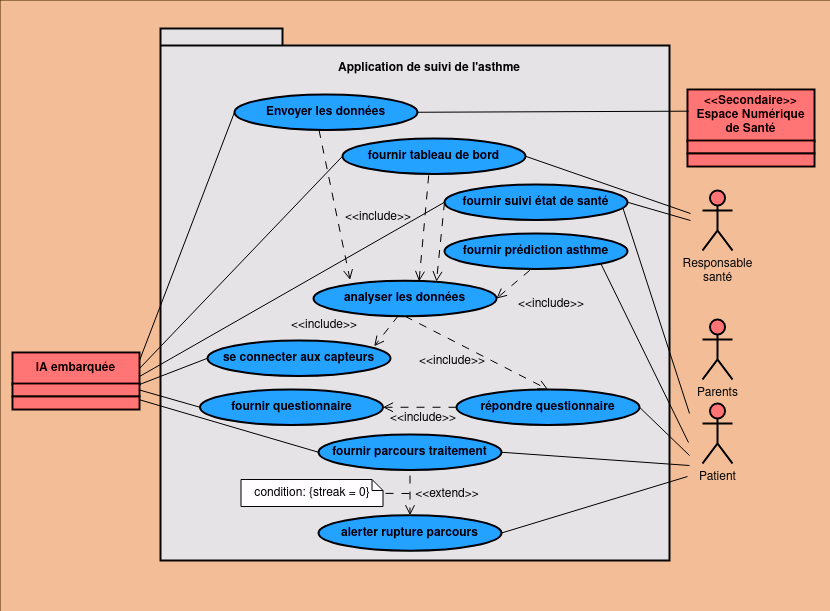

The diagram above was exported from draw.io. Its source (the exported page's mxGraphModel, read from the mxfile embedded in the PNG):
<mxGraphModel dx="1137" dy="613" grid="0" gridSize="10" guides="1" tooltips="1" connect="1" arrows="1" fold="1" page="1" pageScale="1" pageWidth="850" pageHeight="1100" background="#422500" math="0" shadow="0">
  <root>
    <mxCell id="0" />
    <mxCell id="1" parent="0" />
    <mxCell id="3ghck91j23_VQ9n0Ljim-103" value="" style="rounded=0;whiteSpace=wrap;html=1;strokeColor=none;fillColor=#632F07;" vertex="1" parent="1">
      <mxGeometry x="15" y="9" width="830" height="611" as="geometry" />
    </mxCell>
    <mxCell id="3ghck91j23_VQ9n0Ljim-10" value="&lt;font color=&quot;#fafafa&quot;&gt;Patient&lt;/font&gt;" style="shape=umlActor;verticalLabelPosition=bottom;verticalAlign=top;html=1;outlineConnect=0;strokeWidth=2;strokeColor=#FFFFFF;fillColor=#FF3333;" vertex="1" parent="1">
      <mxGeometry x="717" y="412" width="30" height="60" as="geometry" />
    </mxCell>
    <mxCell id="3ghck91j23_VQ9n0Ljim-13" value="&lt;div&gt;&lt;font color=&quot;#fafafa&quot;&gt;Responsable&lt;/font&gt;&lt;/div&gt;&lt;div&gt;&lt;font color=&quot;#fafafa&quot;&gt;santé&lt;br&gt;&lt;/font&gt;&lt;/div&gt;" style="shape=umlActor;verticalLabelPosition=bottom;verticalAlign=top;html=1;outlineConnect=0;strokeWidth=2;strokeColor=#FFFFFF;fillColor=#FF3333;" vertex="1" parent="1">
      <mxGeometry x="717" y="199" width="30" height="60" as="geometry" />
    </mxCell>
    <mxCell id="3ghck91j23_VQ9n0Ljim-14" value="&lt;font color=&quot;#fafafa&quot;&gt;Parents&lt;/font&gt;" style="shape=umlActor;verticalLabelPosition=bottom;verticalAlign=top;html=1;outlineConnect=0;strokeWidth=2;strokeColor=#FFFFFF;fillColor=#FF3333;" vertex="1" parent="1">
      <mxGeometry x="717" y="328" width="30" height="60" as="geometry" />
    </mxCell>
    <mxCell id="3ghck91j23_VQ9n0Ljim-19" value="" style="shape=folder;fontStyle=1;spacingTop=10;tabWidth=122;tabHeight=17;tabPosition=left;html=1;whiteSpace=wrap;fillColor=#1A1A1A;strokeColor=#F7F7F7;strokeWidth=2;" vertex="1" parent="1">
      <mxGeometry x="175" y="37" width="509" height="532" as="geometry" />
    </mxCell>
    <mxCell id="3ghck91j23_VQ9n0Ljim-20" value="&lt;h4 style=&quot;line-height: 130%;&quot;&gt;&lt;font style=&quot;font-size: 12px;&quot; color=&quot;#fcfcfc&quot;&gt;Application de suivi de l'asthme&lt;/font&gt;&lt;/h4&gt;" style="text;strokeColor=none;align=center;fillColor=none;html=1;verticalAlign=middle;whiteSpace=wrap;rounded=0;strokeWidth=1;" vertex="1" parent="1">
      <mxGeometry x="323" y="62" width="242" height="30" as="geometry" />
    </mxCell>
    <mxCell id="3ghck91j23_VQ9n0Ljim-21" value="&lt;h4&gt;&lt;font color=&quot;#ffffff&quot;&gt;fournir questionnaire&lt;/font&gt;&lt;/h4&gt;" style="ellipse;whiteSpace=wrap;html=1;align=center;newEdgeStyle={&quot;edgeStyle&quot;:&quot;entityRelationEdgeStyle&quot;,&quot;startArrow&quot;:&quot;none&quot;,&quot;endArrow&quot;:&quot;none&quot;,&quot;segment&quot;:10,&quot;curved&quot;:1,&quot;sourcePerimeterSpacing&quot;:0,&quot;targetPerimeterSpacing&quot;:0};treeFolding=1;treeMoving=1;fillColor=#007FFF;strokeColor=#FFFFFF;strokeWidth=2;" vertex="1" parent="1">
      <mxGeometry x="214.5" y="398" width="183" height="35.5" as="geometry" />
    </mxCell>
    <mxCell id="3ghck91j23_VQ9n0Ljim-22" value="&lt;h4&gt;&lt;font color=&quot;#ffffff&quot;&gt;se connecter aux capteurs&lt;/font&gt;&lt;br&gt;&lt;/h4&gt;" style="ellipse;whiteSpace=wrap;html=1;align=center;newEdgeStyle={&quot;edgeStyle&quot;:&quot;entityRelationEdgeStyle&quot;,&quot;startArrow&quot;:&quot;none&quot;,&quot;endArrow&quot;:&quot;none&quot;,&quot;segment&quot;:10,&quot;curved&quot;:1,&quot;sourcePerimeterSpacing&quot;:0,&quot;targetPerimeterSpacing&quot;:0};treeFolding=1;treeMoving=1;fillColor=#007FFF;strokeColor=#FFFFFF;strokeWidth=2;" vertex="1" parent="1">
      <mxGeometry x="222" y="349" width="183" height="35.5" as="geometry" />
    </mxCell>
    <mxCell id="3ghck91j23_VQ9n0Ljim-23" value="&lt;h4&gt;&lt;font color=&quot;#ffffff&quot;&gt;analyser les données&lt;/font&gt;&lt;br&gt;&lt;/h4&gt;" style="ellipse;whiteSpace=wrap;html=1;align=center;newEdgeStyle={&quot;edgeStyle&quot;:&quot;entityRelationEdgeStyle&quot;,&quot;startArrow&quot;:&quot;none&quot;,&quot;endArrow&quot;:&quot;none&quot;,&quot;segment&quot;:10,&quot;curved&quot;:1,&quot;sourcePerimeterSpacing&quot;:0,&quot;targetPerimeterSpacing&quot;:0};treeFolding=1;treeMoving=1;fillColor=#007FFF;strokeColor=#FFFFFF;strokeWidth=2;" vertex="1" parent="1">
      <mxGeometry x="328" y="289.25" width="183" height="35.5" as="geometry" />
    </mxCell>
    <mxCell id="3ghck91j23_VQ9n0Ljim-24" value="&lt;h4&gt;&lt;font color=&quot;#ffffff&quot;&gt;fournir prédiction asthme&lt;br&gt;&lt;/font&gt;&lt;/h4&gt;" style="ellipse;whiteSpace=wrap;html=1;align=center;newEdgeStyle={&quot;edgeStyle&quot;:&quot;entityRelationEdgeStyle&quot;,&quot;startArrow&quot;:&quot;none&quot;,&quot;endArrow&quot;:&quot;none&quot;,&quot;segment&quot;:10,&quot;curved&quot;:1,&quot;sourcePerimeterSpacing&quot;:0,&quot;targetPerimeterSpacing&quot;:0};treeFolding=1;treeMoving=1;fillColor=#007FFF;strokeColor=#FFFFFF;strokeWidth=2;" vertex="1" parent="1">
      <mxGeometry x="459" y="242" width="183" height="35.5" as="geometry" />
    </mxCell>
    <mxCell id="3ghck91j23_VQ9n0Ljim-25" value="&lt;h4&gt;&lt;font color=&quot;#ffffff&quot;&gt;fournir parcours traitement&lt;br&gt;&lt;/font&gt;&lt;/h4&gt;" style="ellipse;whiteSpace=wrap;html=1;align=center;newEdgeStyle={&quot;edgeStyle&quot;:&quot;entityRelationEdgeStyle&quot;,&quot;startArrow&quot;:&quot;none&quot;,&quot;endArrow&quot;:&quot;none&quot;,&quot;segment&quot;:10,&quot;curved&quot;:1,&quot;sourcePerimeterSpacing&quot;:0,&quot;targetPerimeterSpacing&quot;:0};treeFolding=1;treeMoving=1;fillColor=#007FFF;strokeColor=#FFFFFF;strokeWidth=2;" vertex="1" parent="1">
      <mxGeometry x="333" y="443" width="183" height="35.5" as="geometry" />
    </mxCell>
    <mxCell id="3ghck91j23_VQ9n0Ljim-26" value="&lt;h4&gt;&lt;font color=&quot;#ffffff&quot;&gt;fournir suivi état de santé&lt;br&gt;&lt;/font&gt;&lt;/h4&gt;" style="ellipse;whiteSpace=wrap;html=1;align=center;newEdgeStyle={&quot;edgeStyle&quot;:&quot;entityRelationEdgeStyle&quot;,&quot;startArrow&quot;:&quot;none&quot;,&quot;endArrow&quot;:&quot;none&quot;,&quot;segment&quot;:10,&quot;curved&quot;:1,&quot;sourcePerimeterSpacing&quot;:0,&quot;targetPerimeterSpacing&quot;:0};treeFolding=1;treeMoving=1;fillColor=#007FFF;strokeColor=#FFFFFF;strokeWidth=2;" vertex="1" parent="1">
      <mxGeometry x="459" y="193" width="183" height="35.5" as="geometry" />
    </mxCell>
    <mxCell id="3ghck91j23_VQ9n0Ljim-28" value="&lt;h4&gt;&lt;font color=&quot;#ffffff&quot;&gt;fournir tableau de bord&lt;br&gt;&lt;/font&gt;&lt;/h4&gt;" style="ellipse;whiteSpace=wrap;html=1;align=center;newEdgeStyle={&quot;edgeStyle&quot;:&quot;entityRelationEdgeStyle&quot;,&quot;startArrow&quot;:&quot;none&quot;,&quot;endArrow&quot;:&quot;none&quot;,&quot;segment&quot;:10,&quot;curved&quot;:1,&quot;sourcePerimeterSpacing&quot;:0,&quot;targetPerimeterSpacing&quot;:0};treeFolding=1;treeMoving=1;fillColor=#007FFF;strokeColor=#FFFFFF;strokeWidth=2;" vertex="1" parent="1">
      <mxGeometry x="357" y="147" width="183" height="35.5" as="geometry" />
    </mxCell>
    <mxCell id="3ghck91j23_VQ9n0Ljim-44" value="&lt;h4&gt;&lt;font color=&quot;#ffffff&quot;&gt;&amp;lt;&amp;lt;Secondaire&amp;gt;&amp;gt;&lt;br&gt;Espace Numérique de Santé&lt;/font&gt;&lt;/h4&gt;" style="html=1;whiteSpace=wrap;strokeWidth=2;strokeColor=#FAFAFA;fillColor=#FF3333;" vertex="1" parent="1">
      <mxGeometry x="702" y="98" width="127" height="52" as="geometry" />
    </mxCell>
    <mxCell id="3ghck91j23_VQ9n0Ljim-45" value="&lt;div&gt;&lt;br&gt;&lt;/div&gt;&lt;div&gt;&lt;br&gt;&lt;/div&gt;" style="html=1;whiteSpace=wrap;strokeWidth=2;strokeColor=#FAFAFA;fillColor=#FF3333;" vertex="1" parent="1">
      <mxGeometry x="702" y="149" width="127" height="13" as="geometry" />
    </mxCell>
    <mxCell id="3ghck91j23_VQ9n0Ljim-46" value="&lt;div&gt;&lt;br&gt;&lt;/div&gt;&lt;div&gt;&lt;br&gt;&lt;/div&gt;" style="html=1;whiteSpace=wrap;strokeWidth=2;strokeColor=#FAFAFA;fillColor=#FF3333;" vertex="1" parent="1">
      <mxGeometry x="702" y="162" width="127" height="13" as="geometry" />
    </mxCell>
    <mxCell id="3ghck91j23_VQ9n0Ljim-47" value="&lt;h4&gt;&lt;font color=&quot;#fcfcfc&quot;&gt;Envoyer les données&lt;/font&gt;&lt;/h4&gt;" style="ellipse;whiteSpace=wrap;html=1;align=center;newEdgeStyle={&quot;edgeStyle&quot;:&quot;entityRelationEdgeStyle&quot;,&quot;startArrow&quot;:&quot;none&quot;,&quot;endArrow&quot;:&quot;none&quot;,&quot;segment&quot;:10,&quot;curved&quot;:1,&quot;sourcePerimeterSpacing&quot;:0,&quot;targetPerimeterSpacing&quot;:0};treeFolding=1;treeMoving=1;fillColor=#007FFF;strokeColor=#FFFFFF;strokeWidth=2;" vertex="1" parent="1">
      <mxGeometry x="249" y="103" width="183" height="35.5" as="geometry" />
    </mxCell>
    <mxCell id="3ghck91j23_VQ9n0Ljim-49" value="&lt;h4&gt;&lt;font color=&quot;#ffffff&quot;&gt;alerter rupture parcours&lt;br&gt;&lt;/font&gt;&lt;/h4&gt;" style="ellipse;whiteSpace=wrap;html=1;align=center;newEdgeStyle={&quot;edgeStyle&quot;:&quot;entityRelationEdgeStyle&quot;,&quot;startArrow&quot;:&quot;none&quot;,&quot;endArrow&quot;:&quot;none&quot;,&quot;segment&quot;:10,&quot;curved&quot;:1,&quot;sourcePerimeterSpacing&quot;:0,&quot;targetPerimeterSpacing&quot;:0};treeFolding=1;treeMoving=1;fillColor=#007FFF;strokeColor=#FFFFFF;strokeWidth=2;" vertex="1" parent="1">
      <mxGeometry x="333" y="523.75" width="183" height="35.5" as="geometry" />
    </mxCell>
    <mxCell id="3ghck91j23_VQ9n0Ljim-50" value="&lt;h4&gt;&lt;font color=&quot;#ffffff&quot;&gt;IA embarquée&lt;/font&gt;&lt;/h4&gt;" style="html=1;whiteSpace=wrap;strokeWidth=2;strokeColor=#FAFAFA;fillColor=#FF3333;" vertex="1" parent="1">
      <mxGeometry x="27" y="361" width="127" height="32" as="geometry" />
    </mxCell>
    <mxCell id="3ghck91j23_VQ9n0Ljim-51" value="&lt;div&gt;&lt;br&gt;&lt;/div&gt;&lt;div&gt;&lt;br&gt;&lt;/div&gt;" style="html=1;whiteSpace=wrap;strokeWidth=2;strokeColor=#FAFAFA;fillColor=#FF3333;" vertex="1" parent="1">
      <mxGeometry x="27" y="392" width="127" height="13" as="geometry" />
    </mxCell>
    <mxCell id="3ghck91j23_VQ9n0Ljim-52" value="&lt;div&gt;&lt;br&gt;&lt;/div&gt;&lt;div&gt;&lt;br&gt;&lt;/div&gt;" style="html=1;whiteSpace=wrap;strokeWidth=2;strokeColor=#FAFAFA;fillColor=#FF3333;" vertex="1" parent="1">
      <mxGeometry x="27" y="405" width="127" height="13" as="geometry" />
    </mxCell>
    <mxCell id="3ghck91j23_VQ9n0Ljim-54" value="" style="endArrow=none;html=1;rounded=0;strokeWidth=1;strokeColor=#FFFFFF;entryX=0;entryY=0.5;entryDx=0;entryDy=0;exitX=1;exitY=1;exitDx=0;exitDy=0;" edge="1" parent="1" source="3ghck91j23_VQ9n0Ljim-50" target="3ghck91j23_VQ9n0Ljim-22">
      <mxGeometry width="50" height="50" relative="1" as="geometry">
        <mxPoint x="155" y="370" as="sourcePoint" />
        <mxPoint x="120" y="280" as="targetPoint" />
      </mxGeometry>
    </mxCell>
    <mxCell id="3ghck91j23_VQ9n0Ljim-62" value="" style="endArrow=none;html=1;rounded=0;strokeWidth=1;strokeColor=#FFFFFF;exitX=1;exitY=0.25;exitDx=0;exitDy=0;entryX=0;entryY=0.5;entryDx=0;entryDy=0;" edge="1" parent="1" source="3ghck91j23_VQ9n0Ljim-52" target="3ghck91j23_VQ9n0Ljim-25">
      <mxGeometry width="50" height="50" relative="1" as="geometry">
        <mxPoint x="165" y="380" as="sourcePoint" />
        <mxPoint x="157" y="306" as="targetPoint" />
      </mxGeometry>
    </mxCell>
    <mxCell id="3ghck91j23_VQ9n0Ljim-63" value="" style="endArrow=none;html=1;rounded=0;strokeWidth=1;strokeColor=#FFFFFF;entryX=0;entryY=0.5;entryDx=0;entryDy=0;exitX=1;exitY=0.5;exitDx=0;exitDy=0;" edge="1" parent="1" source="3ghck91j23_VQ9n0Ljim-51" target="3ghck91j23_VQ9n0Ljim-21">
      <mxGeometry width="50" height="50" relative="1" as="geometry">
        <mxPoint x="80" y="265" as="sourcePoint" />
        <mxPoint x="351" y="252" as="targetPoint" />
      </mxGeometry>
    </mxCell>
    <mxCell id="3ghck91j23_VQ9n0Ljim-64" value="" style="endArrow=open;html=1;rounded=0;exitX=0.5;exitY=1.157;exitDx=0;exitDy=0;exitPerimeter=0;endFill=0;dashed=1;dashPattern=8 8;startSize=6;endSize=8;strokeColor=#FFFFFF;" edge="1" parent="1" source="3ghck91j23_VQ9n0Ljim-25" target="3ghck91j23_VQ9n0Ljim-49">
      <mxGeometry width="50" height="50" relative="1" as="geometry">
        <mxPoint x="459" y="603" as="sourcePoint" />
        <mxPoint x="509" y="553" as="targetPoint" />
      </mxGeometry>
    </mxCell>
    <mxCell id="3ghck91j23_VQ9n0Ljim-65" value="" style="endArrow=none;dashed=1;html=1;dashPattern=8 8;strokeWidth=1;rounded=0;strokeColor=#FFFFFF;" edge="1" parent="1" target="3ghck91j23_VQ9n0Ljim-71">
      <mxGeometry width="50" height="50" relative="1" as="geometry">
        <mxPoint x="424" y="502" as="sourcePoint" />
        <mxPoint x="509" y="553" as="targetPoint" />
      </mxGeometry>
    </mxCell>
    <mxCell id="3ghck91j23_VQ9n0Ljim-71" value="&lt;font color=&quot;#ffffff&quot;&gt;condition: {streak = 0}&lt;/font&gt;" style="shape=note;whiteSpace=wrap;html=1;backgroundOutline=1;darkOpacity=0.05;size=11;strokeWidth=1;strokeColor=#FFFFFF;fillColor=#000000;" vertex="1" parent="1">
      <mxGeometry x="255.5" y="488" width="142" height="27" as="geometry" />
    </mxCell>
    <mxCell id="3ghck91j23_VQ9n0Ljim-72" value="" style="endArrow=none;html=1;rounded=0;strokeWidth=1;strokeColor=#FFFFFF;entryX=1;entryY=0.5;entryDx=0;entryDy=0;" edge="1" parent="1" target="3ghck91j23_VQ9n0Ljim-49">
      <mxGeometry width="50" height="50" relative="1" as="geometry">
        <mxPoint x="702" y="485" as="sourcePoint" />
        <mxPoint x="343" y="337" as="targetPoint" />
      </mxGeometry>
    </mxCell>
    <mxCell id="3ghck91j23_VQ9n0Ljim-74" value="&lt;font color=&quot;#ffffff&quot;&gt;&amp;lt;&amp;lt;extend&amp;gt;&amp;gt;&lt;/font&gt;" style="text;strokeColor=none;align=center;fillColor=none;html=1;verticalAlign=middle;whiteSpace=wrap;rounded=0;" vertex="1" parent="1">
      <mxGeometry x="432" y="488" width="60" height="30" as="geometry" />
    </mxCell>
    <mxCell id="3ghck91j23_VQ9n0Ljim-75" value="" style="endArrow=none;html=1;rounded=0;strokeWidth=1;strokeColor=#FFFFFF;entryX=1;entryY=0.5;entryDx=0;entryDy=0;" edge="1" parent="1" target="3ghck91j23_VQ9n0Ljim-25">
      <mxGeometry width="50" height="50" relative="1" as="geometry">
        <mxPoint x="704" y="474" as="sourcePoint" />
        <mxPoint x="526" y="457" as="targetPoint" />
      </mxGeometry>
    </mxCell>
    <mxCell id="3ghck91j23_VQ9n0Ljim-76" value="&lt;h4&gt;&lt;font color=&quot;#ffffff&quot;&gt;répondre questionnaire&lt;/font&gt;&lt;/h4&gt;" style="ellipse;whiteSpace=wrap;html=1;align=center;newEdgeStyle={&quot;edgeStyle&quot;:&quot;entityRelationEdgeStyle&quot;,&quot;startArrow&quot;:&quot;none&quot;,&quot;endArrow&quot;:&quot;none&quot;,&quot;segment&quot;:10,&quot;curved&quot;:1,&quot;sourcePerimeterSpacing&quot;:0,&quot;targetPerimeterSpacing&quot;:0};treeFolding=1;treeMoving=1;fillColor=#007FFF;strokeColor=#FFFFFF;strokeWidth=2;" vertex="1" parent="1">
      <mxGeometry x="471" y="398" width="183" height="35.5" as="geometry" />
    </mxCell>
    <mxCell id="3ghck91j23_VQ9n0Ljim-77" value="" style="endArrow=none;html=1;rounded=0;strokeWidth=1;strokeColor=#FFFFFF;entryX=1;entryY=0.5;entryDx=0;entryDy=0;" edge="1" parent="1" target="3ghck91j23_VQ9n0Ljim-76">
      <mxGeometry width="50" height="50" relative="1" as="geometry">
        <mxPoint x="704" y="464" as="sourcePoint" />
        <mxPoint x="526" y="377" as="targetPoint" />
      </mxGeometry>
    </mxCell>
    <mxCell id="3ghck91j23_VQ9n0Ljim-78" value="" style="endArrow=open;html=1;rounded=0;strokeColor=#FFFFFF;endFill=0;exitX=0;exitY=0.5;exitDx=0;exitDy=0;entryX=1;entryY=0.5;entryDx=0;entryDy=0;endSize=8;dashed=1;dashPattern=8 8;" edge="1" parent="1" source="3ghck91j23_VQ9n0Ljim-76" target="3ghck91j23_VQ9n0Ljim-21">
      <mxGeometry width="50" height="50" relative="1" as="geometry">
        <mxPoint x="459" y="556" as="sourcePoint" />
        <mxPoint x="509" y="506" as="targetPoint" />
      </mxGeometry>
    </mxCell>
    <mxCell id="3ghck91j23_VQ9n0Ljim-79" value="&lt;font color=&quot;#ffffff&quot;&gt;&amp;lt;&amp;lt;include&amp;gt;&amp;gt;&lt;/font&gt;" style="text;strokeColor=none;align=center;fillColor=none;html=1;verticalAlign=middle;whiteSpace=wrap;rounded=0;" vertex="1" parent="1">
      <mxGeometry x="408" y="412" width="60" height="30" as="geometry" />
    </mxCell>
    <mxCell id="3ghck91j23_VQ9n0Ljim-80" value="" style="endArrow=open;html=1;rounded=0;exitX=0.464;exitY=0.982;exitDx=0;exitDy=0;endFill=0;dashed=1;dashPattern=8 8;startSize=6;endSize=8;strokeColor=#FFFFFF;entryX=0.911;entryY=0.162;entryDx=0;entryDy=0;exitPerimeter=0;entryPerimeter=0;" edge="1" parent="1" source="3ghck91j23_VQ9n0Ljim-23" target="3ghck91j23_VQ9n0Ljim-22">
      <mxGeometry width="50" height="50" relative="1" as="geometry">
        <mxPoint x="435" y="494" as="sourcePoint" />
        <mxPoint x="404.9999999999991" y="367.75" as="targetPoint" />
      </mxGeometry>
    </mxCell>
    <mxCell id="3ghck91j23_VQ9n0Ljim-81" value="" style="endArrow=open;html=1;rounded=0;exitX=0.5;exitY=1;exitDx=0;exitDy=0;endFill=0;dashed=1;dashPattern=8 8;startSize=6;endSize=8;strokeColor=#FFFFFF;entryX=0.5;entryY=0;entryDx=0;entryDy=0;" edge="1" parent="1" source="3ghck91j23_VQ9n0Ljim-23" target="3ghck91j23_VQ9n0Ljim-76">
      <mxGeometry width="50" height="50" relative="1" as="geometry">
        <mxPoint x="447" y="366" as="sourcePoint" />
        <mxPoint x="415" y="378" as="targetPoint" />
      </mxGeometry>
    </mxCell>
    <mxCell id="3ghck91j23_VQ9n0Ljim-82" value="&lt;font color=&quot;#ffffff&quot;&gt;&amp;lt;&amp;lt;include&amp;gt;&amp;gt;&lt;/font&gt;" style="text;strokeColor=none;align=center;fillColor=none;html=1;verticalAlign=middle;whiteSpace=wrap;rounded=0;" vertex="1" parent="1">
      <mxGeometry x="309" y="319" width="60" height="30" as="geometry" />
    </mxCell>
    <mxCell id="3ghck91j23_VQ9n0Ljim-83" value="&lt;font color=&quot;#ffffff&quot;&gt;&amp;lt;&amp;lt;include&amp;gt;&amp;gt;&lt;/font&gt;" style="text;strokeColor=none;align=center;fillColor=none;html=1;verticalAlign=middle;whiteSpace=wrap;rounded=0;" vertex="1" parent="1">
      <mxGeometry x="437" y="354.5" width="60" height="30" as="geometry" />
    </mxCell>
    <mxCell id="3ghck91j23_VQ9n0Ljim-87" value="" style="endArrow=open;html=1;rounded=0;exitX=0.466;exitY=1.037;exitDx=0;exitDy=0;endFill=0;dashed=1;dashPattern=8 8;startSize=6;endSize=8;strokeColor=#FFFFFF;exitPerimeter=0;entryX=1;entryY=0.5;entryDx=0;entryDy=0;" edge="1" parent="1" source="3ghck91j23_VQ9n0Ljim-24" target="3ghck91j23_VQ9n0Ljim-23">
      <mxGeometry width="50" height="50" relative="1" as="geometry">
        <mxPoint x="550" y="287" as="sourcePoint" />
        <mxPoint x="665" y="363" as="targetPoint" />
      </mxGeometry>
    </mxCell>
    <mxCell id="3ghck91j23_VQ9n0Ljim-88" value="" style="endArrow=open;html=1;rounded=0;exitX=0;exitY=0.5;exitDx=0;exitDy=0;endFill=0;dashed=1;dashPattern=8 8;startSize=6;endSize=8;strokeColor=#FFFFFF;entryX=0.672;entryY=0.021;entryDx=0;entryDy=0;entryPerimeter=0;" edge="1" parent="1" source="3ghck91j23_VQ9n0Ljim-26" target="3ghck91j23_VQ9n0Ljim-23">
      <mxGeometry width="50" height="50" relative="1" as="geometry">
        <mxPoint x="566" y="293" as="sourcePoint" />
        <mxPoint x="549" y="315" as="targetPoint" />
      </mxGeometry>
    </mxCell>
    <mxCell id="3ghck91j23_VQ9n0Ljim-89" value="&lt;font color=&quot;#ffffff&quot;&gt;&amp;lt;&amp;lt;include&amp;gt;&amp;gt;&lt;/font&gt;" style="text;strokeColor=none;align=center;fillColor=none;html=1;verticalAlign=middle;whiteSpace=wrap;rounded=0;" vertex="1" parent="1">
      <mxGeometry x="536" y="298" width="60" height="30" as="geometry" />
    </mxCell>
    <mxCell id="3ghck91j23_VQ9n0Ljim-90" value="&lt;font color=&quot;#ffffff&quot;&gt;&amp;lt;&amp;lt;include&amp;gt;&amp;gt;&lt;/font&gt;" style="text;strokeColor=none;align=center;fillColor=none;html=1;verticalAlign=middle;whiteSpace=wrap;rounded=0;" vertex="1" parent="1">
      <mxGeometry x="363" y="211" width="60" height="30" as="geometry" />
    </mxCell>
    <mxCell id="3ghck91j23_VQ9n0Ljim-91" value="" style="endArrow=none;html=1;rounded=0;strokeWidth=1;strokeColor=#FFFFFF;entryX=1;entryY=1;entryDx=0;entryDy=0;" edge="1" parent="1" target="3ghck91j23_VQ9n0Ljim-24">
      <mxGeometry width="50" height="50" relative="1" as="geometry">
        <mxPoint x="703" y="451" as="sourcePoint" />
        <mxPoint x="653" y="403" as="targetPoint" />
      </mxGeometry>
    </mxCell>
    <mxCell id="3ghck91j23_VQ9n0Ljim-92" value="" style="endArrow=none;html=1;rounded=0;strokeWidth=1;strokeColor=#FFFFFF;entryX=0.975;entryY=0.66;entryDx=0;entryDy=0;entryPerimeter=0;" edge="1" parent="1" target="3ghck91j23_VQ9n0Ljim-26">
      <mxGeometry width="50" height="50" relative="1" as="geometry">
        <mxPoint x="704" y="422" as="sourcePoint" />
        <mxPoint x="664" y="274" as="targetPoint" />
      </mxGeometry>
    </mxCell>
    <mxCell id="3ghck91j23_VQ9n0Ljim-93" value="" style="endArrow=none;html=1;rounded=0;strokeWidth=1;strokeColor=#FFFFFF;entryX=1;entryY=0.5;entryDx=0;entryDy=0;" edge="1" parent="1" target="3ghck91j23_VQ9n0Ljim-26">
      <mxGeometry width="50" height="50" relative="1" as="geometry">
        <mxPoint x="705" y="229" as="sourcePoint" />
        <mxPoint x="664" y="229" as="targetPoint" />
      </mxGeometry>
    </mxCell>
    <mxCell id="3ghck91j23_VQ9n0Ljim-94" value="" style="endArrow=open;html=1;rounded=0;exitX=0.471;exitY=1.041;exitDx=0;exitDy=0;endFill=0;dashed=1;dashPattern=8 8;startSize=6;endSize=8;strokeColor=#FFFFFF;exitPerimeter=0;entryX=0.577;entryY=0.015;entryDx=0;entryDy=0;entryPerimeter=0;" edge="1" parent="1" source="3ghck91j23_VQ9n0Ljim-28" target="3ghck91j23_VQ9n0Ljim-23">
      <mxGeometry width="50" height="50" relative="1" as="geometry">
        <mxPoint x="481" y="229" as="sourcePoint" />
        <mxPoint x="436" y="295" as="targetPoint" />
      </mxGeometry>
    </mxCell>
    <mxCell id="3ghck91j23_VQ9n0Ljim-96" value="" style="endArrow=open;html=1;rounded=0;exitX=0.471;exitY=1.041;exitDx=0;exitDy=0;endFill=0;dashed=1;dashPattern=8 8;startSize=6;endSize=8;strokeColor=#FFFFFF;exitPerimeter=0;entryX=0.2;entryY=-0.024;entryDx=0;entryDy=0;entryPerimeter=0;" edge="1" parent="1" target="3ghck91j23_VQ9n0Ljim-23">
      <mxGeometry width="50" height="50" relative="1" as="geometry">
        <mxPoint x="333.5" y="138.5" as="sourcePoint" />
        <mxPoint x="319.5" y="229.5" as="targetPoint" />
      </mxGeometry>
    </mxCell>
    <mxCell id="3ghck91j23_VQ9n0Ljim-97" value="" style="endArrow=none;html=1;rounded=0;strokeWidth=1;strokeColor=#FFFFFF;entryX=0;entryY=0.5;entryDx=0;entryDy=0;exitX=1;exitY=0.25;exitDx=0;exitDy=0;" edge="1" parent="1" source="3ghck91j23_VQ9n0Ljim-50" target="3ghck91j23_VQ9n0Ljim-47">
      <mxGeometry width="50" height="50" relative="1" as="geometry">
        <mxPoint x="164" y="403" as="sourcePoint" />
        <mxPoint x="232" y="377" as="targetPoint" />
      </mxGeometry>
    </mxCell>
    <mxCell id="3ghck91j23_VQ9n0Ljim-98" value="" style="endArrow=none;html=1;rounded=0;strokeWidth=1;strokeColor=#FFFFFF;entryX=0;entryY=0.5;entryDx=0;entryDy=0;exitX=1;exitY=0.5;exitDx=0;exitDy=0;" edge="1" parent="1" source="3ghck91j23_VQ9n0Ljim-50" target="3ghck91j23_VQ9n0Ljim-28">
      <mxGeometry width="50" height="50" relative="1" as="geometry">
        <mxPoint x="164" y="379" as="sourcePoint" />
        <mxPoint x="259" y="131" as="targetPoint" />
      </mxGeometry>
    </mxCell>
    <mxCell id="3ghck91j23_VQ9n0Ljim-99" value="" style="endArrow=none;html=1;rounded=0;strokeWidth=1;strokeColor=#FFFFFF;entryX=1;entryY=0.5;entryDx=0;entryDy=0;exitX=0.009;exitY=0.417;exitDx=0;exitDy=0;exitPerimeter=0;" edge="1" parent="1" source="3ghck91j23_VQ9n0Ljim-44" target="3ghck91j23_VQ9n0Ljim-47">
      <mxGeometry width="50" height="50" relative="1" as="geometry">
        <mxPoint x="164" y="379" as="sourcePoint" />
        <mxPoint x="259" y="131" as="targetPoint" />
      </mxGeometry>
    </mxCell>
    <mxCell id="3ghck91j23_VQ9n0Ljim-100" value="" style="endArrow=none;html=1;rounded=0;strokeWidth=1;strokeColor=#FFFFFF;entryX=0;entryY=0.5;entryDx=0;entryDy=0;exitX=1;exitY=0.75;exitDx=0;exitDy=0;" edge="1" parent="1" source="3ghck91j23_VQ9n0Ljim-50" target="3ghck91j23_VQ9n0Ljim-26">
      <mxGeometry width="50" height="50" relative="1" as="geometry">
        <mxPoint x="164" y="387" as="sourcePoint" />
        <mxPoint x="367" y="186" as="targetPoint" />
      </mxGeometry>
    </mxCell>
    <mxCell id="3ghck91j23_VQ9n0Ljim-101" value="" style="endArrow=none;html=1;rounded=0;strokeWidth=1;strokeColor=#FFFFFF;entryX=1;entryY=0.5;entryDx=0;entryDy=0;" edge="1" parent="1" target="3ghck91j23_VQ9n0Ljim-28">
      <mxGeometry width="50" height="50" relative="1" as="geometry">
        <mxPoint x="705" y="222" as="sourcePoint" />
        <mxPoint x="664" y="229" as="targetPoint" />
      </mxGeometry>
    </mxCell>
  </root>
</mxGraphModel>